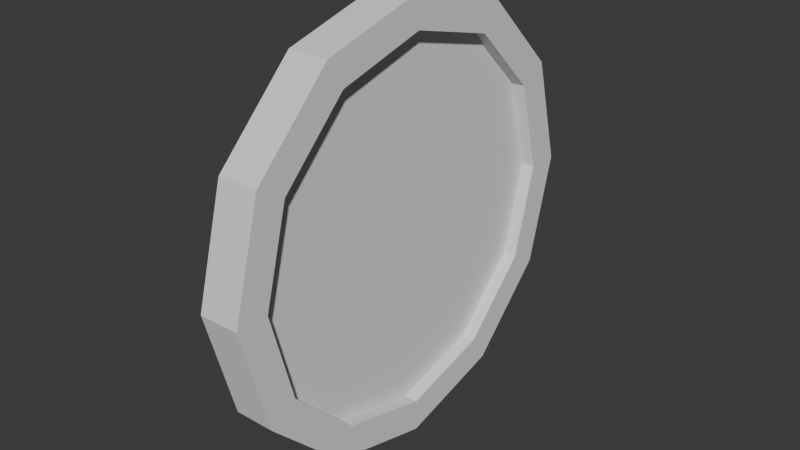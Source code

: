 # Source: Coin.blend  (saved by Blender 4.3.34; exported with 4.5.12 LTS)
import bpy
from mathutils import Matrix  # noqa: F401  (used for matrix-valued properties, if any)

bpy.ops.wm.read_factory_settings(use_empty=True)
scene = bpy.context.scene
scene.name = 'Scene'

# ---- collections
col_collection = bpy.data.collections.new('Collection'); scene.collection.children.link(col_collection)

# ---- world
world_world = bpy.data.worlds.new('World'); scene.world = world_world
world_world.use_nodes = True; world_world.node_tree.nodes.clear()
_N = world_world.node_tree.nodes; _L = world_world.node_tree.links
n0 = _N.new('ShaderNodeOutputWorld'); n0.name = 'World Output'; n0.location = (300, 300)
n1 = _N.new('ShaderNodeBackground'); n1.name = 'Background'; n1.location = (10, 300)
n1.inputs[0].default_value = (0.05088, 0.05088, 0.05088, 1.0)
_L.new(n1.outputs[0], n0.inputs[0])
n0.is_active_output = True
world_world.color = (0.05088, 0.05088, 0.05088)
world_world.sun_shadow_jitter_overblur = 0.0

# ---- meshes
me_cube_001 = bpy.data.meshes.new('Cube.001')
me_cube_001.from_pydata([(-0.09345, 0.0, -1.0), (-0.09345, -1.0, 0.0), (-0.09345, -0.5, -0.866), (-0.09345, -0.866, -0.5), (-0.09345, -1.0, 0.0), (-0.09345, 0.0, 1.0), (-0.09345, -0.866, 0.5), (-0.09345, -0.5, 0.866), (-0.09345, 1.0, 0.0), (-0.09345, 0.0, -1.0), (-0.09345, 0.866, -0.5), (-0.09345, 0.5, -0.866), (-0.09345, 0.0, 1.0), (-0.09345, 1.0, 0.0), (-0.09345, 0.5, 0.866), (-0.09345, 0.866, 0.5), (0.09345, -1.0, 0.0), (0.09345, 0.0, -1.0), (0.09345, -0.866, -0.5), (0.09345, -0.5, -0.866), (0.09345, 0.0, 1.0), (0.09345, -1.0, 0.0), (0.09345, -0.5, 0.866), (0.09345, -0.866, 0.5), (0.09345, 0.0, -1.0), (0.09345, 1.0, 0.0), (0.09345, 0.5, -0.866), (0.09345, 0.866, -0.5), (0.09345, 1.0, 0.0), (0.09345, 0.0, 1.0), (0.09345, 0.866, 0.5), (0.09345, 0.5, 0.866), (0.09345, 0.425, -0.7361), (0.09345, 0.0, -0.85), (0.09345, 0.7361, -0.425), (0.09345, 0.85, 0.0), (0.09345, 0.0, 0.85), (0.09345, 0.425, 0.7361), (0.09345, 0.7361, 0.425), (0.09345, 0.85, 0.0), (0.09345, 0.0, -0.85), (0.09345, -0.425, -0.7361), (0.09345, -0.7361, -0.425), (0.09345, -0.85, 0.0), (0.09345, -0.425, 0.7361), (0.09345, 0.0, 0.85), (0.09345, -0.7361, 0.425), (0.09345, -0.85, 0.0), (-0.09345, 0.0, -0.85), (-0.09345, 0.425, -0.7361), (-0.09345, 0.7361, -0.425), (-0.09345, 0.85, -5.588e-10), (-0.09345, 0.425, 0.7361), (-0.09345, 0.0, 0.85), (-0.09345, 0.7361, 0.425), (-0.09345, 0.85, -5.588e-10), (-0.09345, -0.425, -0.7361), (-0.09345, 0.0, -0.85), (-0.09345, -0.7361, -0.425), (-0.09345, -0.85, -5.588e-10), (-0.09345, 0.0, 0.85), (-0.09345, -0.425, 0.7361), (-0.09345, -0.7361, 0.425), (-0.09345, -0.85, -5.588e-10), (0.03172, 0.425, -0.7361), (0.03172, -2.652e-11, -0.85), (0.03172, 0.7361, -0.425), (0.03172, 0.85, 0.0), (0.03172, -2.652e-11, 0.85), (0.03172, 0.425, 0.7361), (0.03172, 0.7361, 0.425), (0.03172, 0.85, 0.0), (0.03172, -2.652e-11, -0.85), (0.03172, -0.425, -0.7361), (0.03172, -0.7361, -0.425), (0.03172, -0.85, 0.0), (0.03172, -0.425, 0.7361), (0.03172, -2.652e-11, 0.85), (0.03172, -0.7361, 0.425), (0.03172, -0.85, 0.0), (-0.03172, 2.652e-11, -0.85), (-0.03172, 0.425, -0.7361), (-0.03172, 0.7361, -0.425), (-0.03172, 0.85, -5.588e-10), (-0.03172, 0.425, 0.7361), (-0.03172, 2.652e-11, 0.85), (-0.03172, 0.7361, 0.425), (-0.03172, 0.85, -5.588e-10), (-0.03172, -0.425, -0.7361), (-0.03172, 2.652e-11, -0.85), (-0.03172, -0.7361, -0.425), (-0.03172, -0.85, -5.588e-10), (-0.03172, 2.652e-11, 0.85), (-0.03172, -0.425, 0.7361), (-0.03172, -0.7361, 0.425), (-0.03172, -0.85, -5.588e-10)], [], [(16, 21, 4, 1), (26, 27, 34, 32), (29, 12, 5, 20), (13, 8, 51, 55), (8, 13, 28, 25), (24, 9, 11, 26), (26, 11, 10, 27), (27, 10, 8, 25), (12, 29, 31, 14), (14, 31, 30, 15), (15, 30, 28, 13), (0, 17, 19, 2), (2, 19, 18, 3), (3, 18, 16, 1), (20, 5, 7, 22), (22, 7, 6, 23), (23, 6, 4, 21), (9, 24, 17, 0), (53, 52, 84, 85), (17, 24, 33, 40), (22, 23, 46, 44), (31, 29, 36, 37), (16, 18, 42, 43), (27, 25, 35, 34), (19, 17, 40, 41), (24, 26, 32, 33), (23, 21, 47, 46), (30, 31, 37, 38), (20, 22, 44, 45), (21, 16, 43, 47), (29, 20, 45, 36), (25, 28, 39, 35), (18, 19, 41, 42), (28, 30, 38, 39), (43, 42, 74, 75), (8, 10, 50, 51), (4, 6, 62, 63), (2, 3, 58, 56), (11, 9, 48, 49), (15, 13, 55, 54), (7, 5, 60, 61), (12, 14, 52, 53), (9, 0, 57, 48), (3, 1, 59, 58), (1, 4, 63, 59), (10, 11, 49, 50), (0, 2, 56, 57), (6, 7, 61, 62), (5, 12, 53, 60), (14, 15, 54, 52), (65, 64, 66, 67, 71, 70, 69, 68, 77, 76, 78, 79, 75, 74, 73, 72), (89, 88, 90, 91, 95, 94, 93, 92, 85, 84, 86, 87, 83, 82, 81, 80), (45, 44, 76, 77), (52, 54, 86, 84), (44, 46, 78, 76), (54, 55, 87, 86), (46, 47, 79, 78), (57, 56, 88, 89), (40, 33, 65, 72), (56, 58, 90, 88), (47, 43, 75, 79), (58, 59, 91, 90), (33, 32, 64, 65), (36, 45, 77, 68), (61, 60, 92, 93), (32, 34, 66, 64), (35, 39, 71, 67), (62, 61, 93, 94), (34, 35, 67, 66), (63, 62, 94, 95), (37, 36, 68, 69), (48, 57, 89, 80), (38, 37, 69, 70), (59, 63, 95, 91), (39, 38, 70, 71), (49, 48, 80, 81), (60, 53, 85, 92), (41, 40, 72, 73), (50, 49, 81, 82), (55, 51, 83, 87), (42, 41, 73, 74), (51, 50, 82, 83)])
_uv = me_cube_001.uv_layers.new(name='UVMap')
_uv.uv.foreach_set('vector', [0.1542, 0.001662, 0.1542, 0.001662, 0.1542, 0.001662, 0.1542, 0.001662, 0.6823, 0.1142, 0.5231, 0.1142, 0.5351, 0.06966, 0.6704, 0.06966, 0.1442, 0.001662, 0.1442, 0.001662, 0.1442, 0.001662, 0.1442, 0.001662, 0.1508, 0.001662, 0.1508, 0.001662, 0.1508, 0.001662, 0.1508, 0.001662, 0.1508, 0.001662, 0.1508, 0.001662, 0.1508, 0.001662, 0.1508, 0.001662, 0.6608, 0.001608, 0.6608, 0.05908, 0.5229, 0.05908, 0.5229, 0.001608, 0.9131, 0.07214, 0.9706, 0.07214, 0.9706, 0.21, 0.9131, 0.21, 0.9131, 0.21, 0.9706, 0.21, 0.9706, 0.3692, 0.9131, 0.3692, 0.9984, 0.6705, 0.9409, 0.6705, 0.9409, 0.5113, 0.9984, 0.5113, 0.9984, 0.5113, 0.9409, 0.5113, 0.9409, 0.3735, 0.9984, 0.3735, 0.6476, 0.1811, 0.6476, 0.2386, 0.5097, 0.2386, 0.5097, 0.1811, 0.9409, 0.6749, 0.9984, 0.6749, 0.9984, 0.834, 0.9409, 0.834, 0.9409, 0.834, 0.9984, 0.834, 0.9984, 0.9719, 0.9409, 0.9719, 0.6998, 0.1085, 0.7573, 0.1085, 0.7573, 0.2463, 0.6998, 0.2463, 0.5048, 0.1766, 0.5048, 0.1192, 0.6426, 0.1192, 0.6426, 0.1766, 0.3925, 0.9014, 0.3925, 0.9589, 0.2546, 0.9589, 0.2546, 0.9014, 0.2546, 0.9014, 0.2546, 0.9589, 0.09543, 0.9589, 0.09543, 0.9014, 0.1475, 0.001662, 0.1475, 0.001662, 0.1475, 0.001662, 0.1475, 0.001662, 0.7581, 0.3497, 0.6228, 0.3497, 0.6228, 0.3308, 0.7581, 0.3308, 0.1475, 0.001662, 0.1475, 0.001662, 0.1475, 0.001662, 0.1475, 0.001662, 0.9377, 0.5658, 0.9377, 0.725, 0.8932, 0.713, 0.8932, 0.5777, 0.1142, 0.6843, 0.03462, 0.8222, 0.002006, 0.7896, 0.06965, 0.6724, 0.8421, 0.4375, 0.7625, 0.2996, 0.8071, 0.2877, 0.8747, 0.4049, 0.5231, 0.1142, 0.3853, 0.03462, 0.4179, 0.002008, 0.5351, 0.06966, 0.7625, 0.1405, 0.8421, 0.002608, 0.8747, 0.03522, 0.8071, 0.1524, 0.8202, 0.03462, 0.6823, 0.1142, 0.6704, 0.06966, 0.7875, 0.002008, 0.9377, 0.725, 0.8581, 0.8628, 0.8255, 0.8302, 0.8932, 0.713, 0.1142, 0.5252, 0.1142, 0.6843, 0.06965, 0.6724, 0.06965, 0.5371, 0.8581, 0.4279, 0.9377, 0.5658, 0.8932, 0.5777, 0.8255, 0.4606, 0.1542, 0.001662, 0.1542, 0.001662, 0.1542, 0.001662, 0.1542, 0.001662, 0.1442, 0.001662, 0.1442, 0.001662, 0.1442, 0.001662, 0.1442, 0.001662, 0.1508, 0.001662, 0.1508, 0.001662, 0.1508, 0.001662, 0.1508, 0.001662, 0.7625, 0.2996, 0.7625, 0.1405, 0.8071, 0.1524, 0.8071, 0.2877, 0.03462, 0.3873, 0.1142, 0.5252, 0.06965, 0.5371, 0.002006, 0.4199, 0.6508, 0.2363, 0.6508, 0.1192, 0.6698, 0.1192, 0.6698, 0.2363, 0.9105, 0.8874, 0.7726, 0.967, 0.7607, 0.9224, 0.8779, 0.8548, 0.02826, 0.8292, 0.1661, 0.7497, 0.178, 0.7942, 0.06087, 0.8619, 0.1654, 0.8052, 0.3245, 0.8052, 0.3126, 0.8498, 0.1773, 0.8498, 0.6135, 0.967, 0.4756, 0.8874, 0.5082, 0.8548, 0.6254, 0.9224, 0.8177, 0.1405, 0.8973, 0.002608, 0.9299, 0.03522, 0.8622, 0.1524, 0.3253, 0.7497, 0.4631, 0.8292, 0.4305, 0.8619, 0.3133, 0.7942, 0.8973, 0.4375, 0.8177, 0.2996, 0.8622, 0.2877, 0.9299, 0.4049, 0.1475, 0.001662, 0.1475, 0.001662, 0.1475, 0.001662, 0.1475, 0.001662, 0.3245, 0.8052, 0.4624, 0.8848, 0.4298, 0.9174, 0.3126, 0.8498, 0.1542, 0.001662, 0.1542, 0.001662, 0.1542, 0.001662, 0.1542, 0.001662, 0.7726, 0.967, 0.6135, 0.967, 0.6254, 0.9224, 0.7607, 0.9224, 0.02752, 0.8848, 0.1654, 0.8052, 0.1773, 0.8498, 0.06014, 0.9174, 0.1661, 0.7497, 0.3253, 0.7497, 0.3133, 0.7942, 0.178, 0.7942, 0.1442, 0.001662, 0.1442, 0.001662, 0.1442, 0.001662, 0.1442, 0.001662, 0.8177, 0.2996, 0.8177, 0.1405, 0.8622, 0.1524, 0.8622, 0.2877, 0.5582, 0.3735, 0.6934, 0.3735, 0.8106, 0.4411, 0.8783, 0.5583, 0.8783, 0.5583, 0.8783, 0.6936, 0.8106, 0.8108, 0.6934, 0.8784, 0.6934, 0.8784, 0.5582, 0.8784, 0.441, 0.8108, 0.3733, 0.6936, 0.3733, 0.6936, 0.3733, 0.5583, 0.441, 0.4411, 0.5582, 0.3735, 0.06925, 0.4389, 0.001601, 0.3217, 0.001602, 0.1864, 0.06925, 0.06925, 0.06925, 0.06925, 0.1864, 0.001606, 0.3217, 0.001606, 0.4389, 0.06925, 0.4389, 0.06925, 0.5065, 0.1864, 0.5065, 0.3217, 0.4389, 0.4389, 0.4389, 0.4389, 0.3217, 0.5065, 0.1864, 0.5065, 0.06925, 0.4389, 0.02059, 0.0016, 0.02059, 0.1188, 0.001608, 0.1188, 0.001608, 0.0016, 0.6228, 0.3497, 0.5057, 0.3497, 0.5057, 0.3308, 0.6228, 0.3308, 0.7622, 0.3262, 0.645, 0.3262, 0.645, 0.3072, 0.7622, 0.3072, 0.141, 0.02058, 0.0238, 0.02058, 0.0238, 0.001603, 0.141, 0.001603, 0.645, 0.3262, 0.5097, 0.3262, 0.5097, 0.3072, 0.645, 0.3072, 0.9927, 0.001606, 0.9927, 0.1369, 0.9738, 0.1369, 0.9738, 0.001606, 0.1475, 0.001662, 0.1475, 0.001662, 0.1475, 0.001662, 0.1475, 0.001662, 0.9927, 0.1369, 0.9927, 0.2541, 0.9738, 0.2541, 0.9738, 0.1369, 0.1542, 0.001662, 0.1542, 0.001662, 0.1542, 0.001662, 0.1542, 0.001662, 0.6919, 0.1192, 0.6919, 0.2363, 0.673, 0.2363, 0.673, 0.1192, 0.8685, 0.2662, 0.8685, 0.1491, 0.8875, 0.1491, 0.8875, 0.2662, 0.1442, 0.001662, 0.1442, 0.001662, 0.1442, 0.001662, 0.1442, 0.001662, 0.6269, 0.2621, 0.5097, 0.2621, 0.5097, 0.2431, 0.6269, 0.2431, 0.1586, 0.4953, 0.1586, 0.6125, 0.1396, 0.6125, 0.1396, 0.4953, 0.1508, 0.001662, 0.1508, 0.001662, 0.1508, 0.001662, 0.1508, 0.001662, 0.1369, 0.9634, 0.2541, 0.9634, 0.2541, 0.9824, 0.1369, 0.9824, 0.1586, 0.6125, 0.1586, 0.7478, 0.1396, 0.7478, 0.1396, 0.6125, 0.001598, 0.9634, 0.1369, 0.9634, 0.1369, 0.9824, 0.001598, 0.9824, 0.3677, 0.6125, 0.3677, 0.7478, 0.3487, 0.7478, 0.3487, 0.6125, 0.1475, 0.001662, 0.1475, 0.001662, 0.1475, 0.001662, 0.1475, 0.001662, 0.3677, 0.4953, 0.3677, 0.6125, 0.3487, 0.6125, 0.3487, 0.4953, 0.1542, 0.001662, 0.1542, 0.001662, 0.1542, 0.001662, 0.1542, 0.001662, 0.5097, 0.2795, 0.6269, 0.2795, 0.6269, 0.2984, 0.5097, 0.2984, 0.9097, 0.1106, 0.9097, 0.2278, 0.8907, 0.2278, 0.8907, 0.1106, 0.1442, 0.001662, 0.1442, 0.001662, 0.1442, 0.001662, 0.1442, 0.001662, 0.001606, 0.5964, 0.001606, 0.4611, 0.02059, 0.4611, 0.02059, 0.5964, 0.1174, 0.5997, 0.1174, 0.4825, 0.1364, 0.4825, 0.1364, 0.5997, 0.1508, 0.001662, 0.1508, 0.001662, 0.1508, 0.001662, 0.1508, 0.001662, 0.001606, 0.7136, 0.001606, 0.5964, 0.02059, 0.5964, 0.02059, 0.7136, 0.1174, 0.735, 0.1174, 0.5997, 0.1364, 0.5997, 0.1364, 0.735])
me_cube_001.update()

# ---- objects
ob_cube = bpy.data.objects.new('Cube', me_cube_001)

# ---- transforms, parenting, visibility, modifiers, constraints
ob_cube.location = (0.0, 0.0, 0.0)

# ---- collection membership
col_collection.objects.link(ob_cube)

# ---- scene / render settings (as saved in the file)
scene.frame_start = 1; scene.frame_end = 250; scene.frame_set(1)
scene.render.engine = 'BLENDER_EEVEE_NEXT'
bpy.context.view_layer.update()

# ---- added for rendering (the .blend has no active camera and no usable light): camera, sun
cam_auto = bpy.data.cameras.new('AutoCamera')
cam_auto.lens = 50.0
cam_auto.sensor_width = 36.0
cam_auto.clip_end = 1000.0
ob_auto_camera = bpy.data.objects.new('AutoCamera', cam_auto)
scene.collection.objects.link(ob_auto_camera)
ob_auto_camera.location = (2.62264, -3.14716, 2.09811)
ob_auto_camera.rotation_euler = (1.09748, -7.21219e-08, 0.694738)
scene.camera = ob_auto_camera
light_auto_sun = bpy.data.lights.new('AutoSun', 'SUN')
light_auto_sun.energy = 3.0
light_auto_sun.angle = 0.0523599
ob_auto_sun = bpy.data.objects.new('AutoSun', light_auto_sun)
scene.collection.objects.link(ob_auto_sun)
ob_auto_sun.rotation_euler = (0.872665, 0.174533, 0.523599)
bpy.context.view_layer.update()
